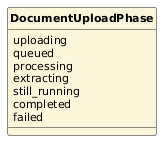

The diagram above was rendered by PlantUML. Its source (embedded in the PNG):
@startuml
skinparam classAttributeIconSize 0
skinparam classFontStyle bold
skinparam classFontSize 13
skinparam classAttributeFontSize 11
skinparam shadowing false
hide circle
enum DocumentUploadPhase #FBF6D9 {
  uploading
  queued
  processing
  extracting
  still_running
  completed
  failed
}
@enduml